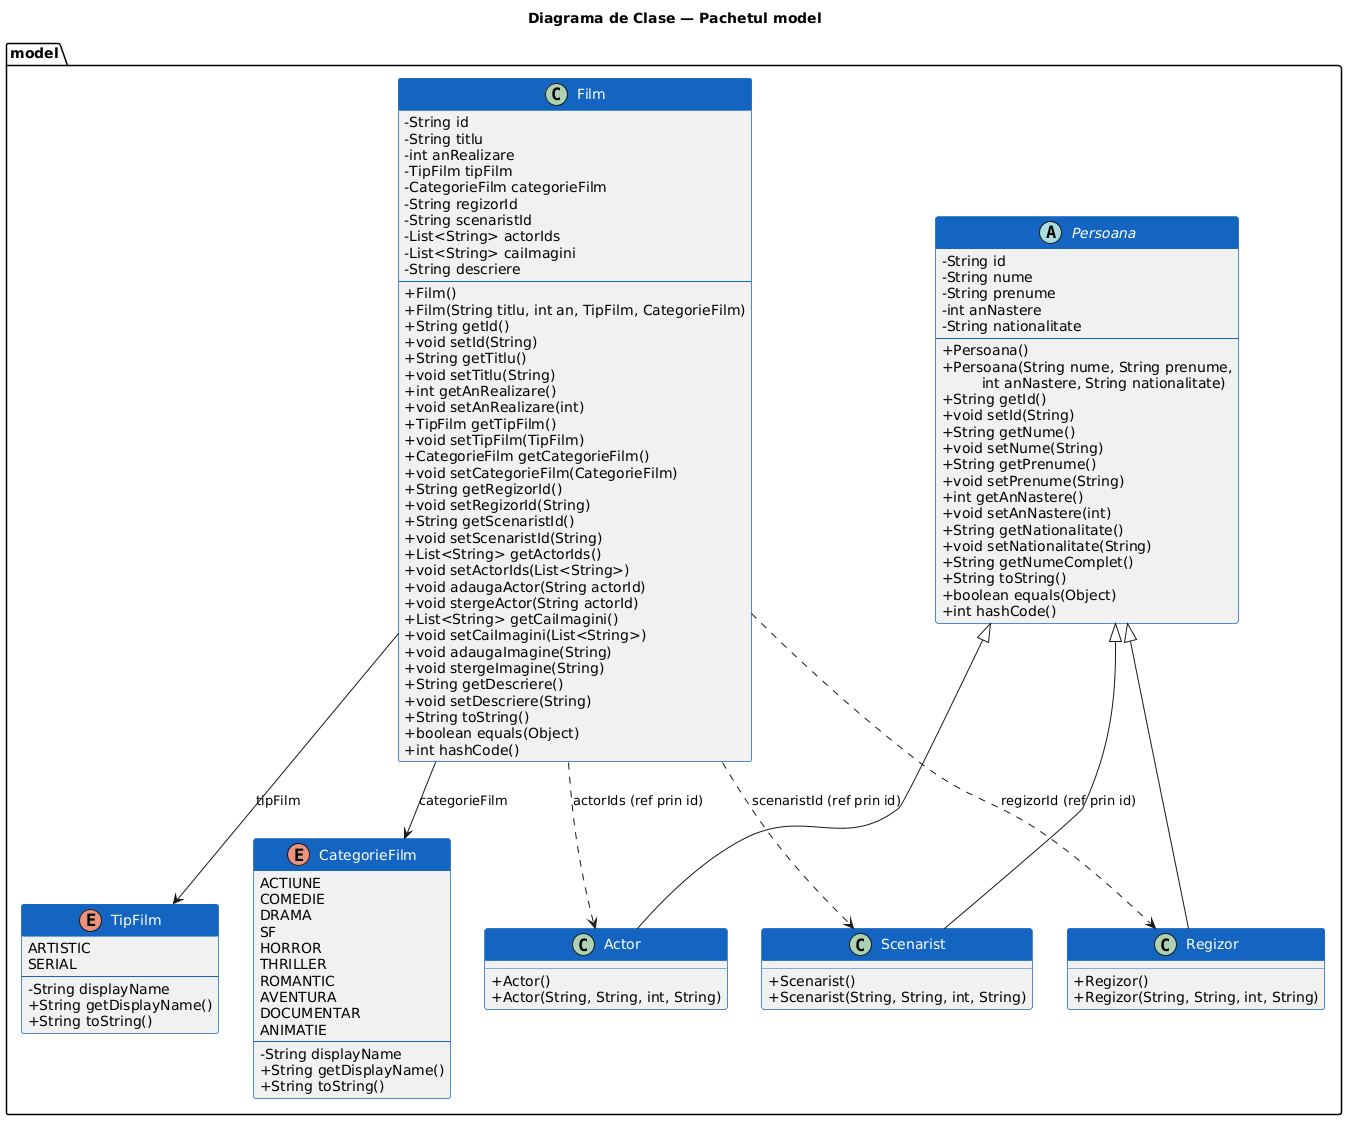

The diagram above was rendered by PlantUML. Its source (embedded in the PNG):
@startuml
skinparam classAttributeIconSize 0
skinparam backgroundColor white
skinparam shadowing false
skinparam classBorderColor #1565C0
skinparam classHeaderBackgroundColor #1565C0
skinparam classFontColor white

title Diagrama de Clase — Pachetul model

package "model" {

    abstract class Persoana {
        - String id
        - String nume
        - String prenume
        - int anNastere
        - String nationalitate
        --
        + Persoana()
        + Persoana(String nume, String prenume,\n\t int anNastere, String nationalitate)
        + String getId()
        + void setId(String)
        + String getNume()
        + void setNume(String)
        + String getPrenume()
        + void setPrenume(String)
        + int getAnNastere()
        + void setAnNastere(int)
        + String getNationalitate()
        + void setNationalitate(String)
        + String getNumeComplet()
        + String toString()
        + boolean equals(Object)
        + int hashCode()
    }

    class Actor {
        + Actor()
        + Actor(String, String, int, String)
    }

    class Regizor {
        + Regizor()
        + Regizor(String, String, int, String)
    }

    class Scenarist {
        + Scenarist()
        + Scenarist(String, String, int, String)
    }

    class Film {
        - String id
        - String titlu
        - int anRealizare
        - TipFilm tipFilm
        - CategorieFilm categorieFilm
        - String regizorId
        - String scenaristId
        - List<String> actorIds
        - List<String> caiImagini
        - String descriere
        --
        + Film()
        + Film(String titlu, int an, TipFilm, CategorieFilm)
        + String getId()
        + void setId(String)
        + String getTitlu()
        + void setTitlu(String)
        + int getAnRealizare()
        + void setAnRealizare(int)
        + TipFilm getTipFilm()
        + void setTipFilm(TipFilm)
        + CategorieFilm getCategorieFilm()
        + void setCategorieFilm(CategorieFilm)
        + String getRegizorId()
        + void setRegizorId(String)
        + String getScenaristId()
        + void setScenaristId(String)
        + List<String> getActorIds()
        + void setActorIds(List<String>)
        + void adaugaActor(String actorId)
        + void stergeActor(String actorId)
        + List<String> getCaiImagini()
        + void setCaiImagini(List<String>)
        + void adaugaImagine(String)
        + void stergeImagine(String)
        + String getDescriere()
        + void setDescriere(String)
        + String toString()
        + boolean equals(Object)
        + int hashCode()
    }

    enum TipFilm {
        ARTISTIC
        SERIAL
        --
        - String displayName
        + String getDisplayName()
        + String toString()
    }

    enum CategorieFilm {
        ACTIUNE
        COMEDIE
        DRAMA
        SF
        HORROR
        THRILLER
        ROMANTIC
        AVENTURA
        DOCUMENTAR
        ANIMATIE
        --
        - String displayName
        + String getDisplayName()
        + String toString()
    }

    Persoana <|-- Actor
    Persoana <|-- Regizor
    Persoana <|-- Scenarist
    Film --> TipFilm       : tipFilm
    Film --> CategorieFilm : categorieFilm
    Film ..> Actor         : actorIds (ref prin id)
    Film ..> Regizor       : regizorId (ref prin id)
    Film ..> Scenarist     : scenaristId (ref prin id)
}
@enduml